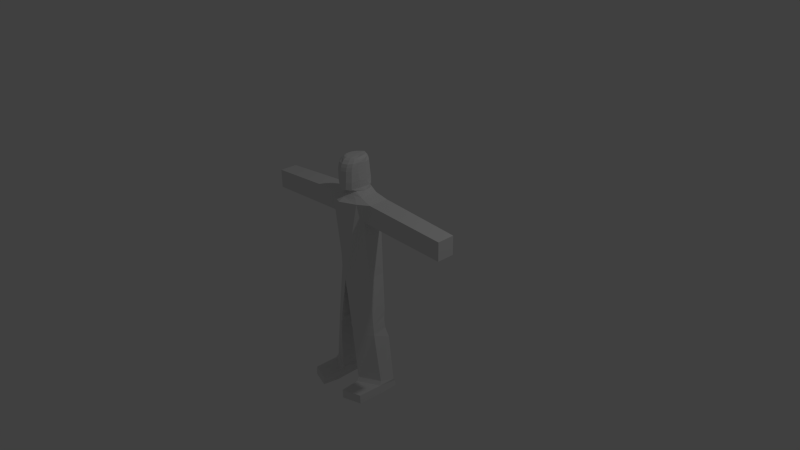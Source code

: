 # Source: untitled.blend  (saved by Blender 2.71.0; exported with 4.5.12 LTS)
import bpy
from mathutils import Matrix  # noqa: F401  (used for matrix-valued properties, if any)

bpy.ops.wm.read_factory_settings(use_empty=True)
scene = bpy.context.scene
scene.name = 'Scene'

# ---- collections
col_collection_1 = bpy.data.collections.new('Collection 1'); scene.collection.children.link(col_collection_1)

# ---- materials (node trees are filled in below, after node groups)
mat_material = bpy.data.materials.new('Material')
mat_material.alpha_threshold = 0.0
mat_material.use_transparent_shadow = False
mat_material.roughness = 0.5
mat_material.line_color = (0.0, 0.0, 0.0, 1.0)

# ---- material node trees

# ---- world
world_world = bpy.data.worlds.new('World'); scene.world = world_world
world_world.color = (0.05088, 0.05088, 0.05088)
world_world.use_sun_shadow = False
world_world.sun_shadow_jitter_overblur = 0.0
world_world.cycles.sampling_method = 'MANUAL'
world_world.cycles.sample_map_resolution = 256

# ---- cameras
cam_camera = bpy.data.cameras.new('Camera')
cam_camera.clip_end = 100.0
cam_camera.lens = 35.0
cam_camera.sensor_width = 32.0
cam_camera.sensor_height = 18.0
cam_camera.ortho_scale = 7.314
cam_camera.dof.focus_distance = 0.0
cam_camera.dof.aperture_fstop = 128.0

# ---- lights
light_lamp = bpy.data.lights.new('Lamp', 'POINT')
light_lamp.transmission_factor = 0.0
light_lamp.cutoff_distance = 30.0
light_lamp.energy = 100.0
light_lamp.shadow_buffer_clip_start = 1.001
light_lamp.shadow_soft_size = 0.1
light_lamp.shadow_maximum_resolution = 0.006
light_lamp.use_absolute_resolution = True
light_lamp.cycles.use_multiple_importance_sampling = False

# ---- meshes
me_cube = bpy.data.meshes.new('Cube')
me_cube.from_pydata([(0.3561, -0.3486, 0.9172), (0.3561, -0.07676, 0.9172), (0.2603, -0.3123, -0.1424), (0.2603, -0.07676, -0.1424), (1.788e-07, -0.534, 0.9172), (-5.96e-08, -0.07676, 0.9172), (2.682e-07, -0.4832, -0.183), (-5.066e-07, -0.07676, -0.183), (0.4599, -0.3899, -1.778), (0.4599, -0.07676, -1.778), (0.1705, -0.5413, -1.778), (0.1705, -0.07676, -1.778), (0.2432, -0.3486, 0.6559), (0.2432, -0.07676, 0.6559), (1.463, -0.3141, 0.8288), (1.463, -0.07676, 0.8288), (1.463, -0.3141, 0.5827), (1.463, -0.07676, 0.5827), (0.09272, -0.3432, 1.445), (0.09412, -0.2279, 1.452), (0.0002733, -0.3958, 1.453), (0.0001644, -0.1023, 1.451), (-5.96e-08, -0.07676, 1.066), (1.788e-07, -0.4823, 1.067), (0.1342, -0.1482, 1.069), (0.09421, -0.4035, 1.062), (-5.96e-08, -0.1003, 1.035), (0.1342, -0.1334, 1.025), (0.1128, -0.3371, 1.023), (1.788e-07, -0.3883, 1.013), (0.1636, -0.4957, -1.659), (0.1636, -0.07676, -1.705), (0.4518, -0.07676, -1.705), (0.4518, -0.3435, -1.659), (0.4511, -0.6872, -1.763), (0.1991, -0.7684, -1.763), (0.1923, -0.7668, -1.644), (0.4429, -0.6849, -1.644), (1.788e-07, -0.4845, 1.156), (-5.96e-08, -0.07676, 1.138), (0.1326, -0.1861, 1.138), (0.1125, -0.4135, 1.159), (0.1202, -0.3897, 1.397), (0.1281, -0.2028, 1.379), (-5.96e-08, -0.08004, 1.4), (0.0001015, -0.46, 1.39), (0.2151, -0.4413, 0.9172), (0.2151, -0.07676, 0.9172), (0.05715, -0.3735, 1.45), (0.03698, -0.1177, 1.447), (0.05046, -0.08007, 1.066), (0.05048, -0.4594, 1.065), (0.08434, -0.09362, 1.033), (0.07518, -0.3689, 1.023), (0.05964, -0.06822, 1.138), (0.06621, -0.4652, 1.159), (0.07613, -0.4361, 1.391), (0.05827, -0.09137, 1.393), (-5.96e-08, -0.08851, 0.9544), (0.2504, -0.09472, 0.9544), (0.2556, -0.3491, 0.9544), (1.788e-07, -0.4611, 0.9544), (0.1623, -0.09162, 0.9544), (0.1649, -0.4051, 0.9544), (0.253, -0.2219, 0.9544), (0.2054, -0.3493, 0.973), (0.1975, -0.1037, 0.973), (0.1499, -0.2311, 1.023), (1.639e-07, -0.3632, 1.458), (0.1039, -0.3052, 1.448), (0.2015, -0.2265, 0.973), (0.06306, -0.3376, 1.458), (0.1375, -0.31, 1.401), (0.1331, -0.3081, 1.173), (0.1214, -0.2891, 1.062), (0.0001882, -0.4313, 1.43), (-5.96e-08, -0.09019, 1.423), (0.1211, -0.1991, 1.427), (0.1103, -0.3583, 1.427), (0.05234, -0.104, 1.426), (0.06603, -0.3983, 1.426), (1.788e-07, -0.4834, 1.108), (0.1253, -0.3006, 1.431), (0.04217, -0.09694, 1.034), (0.1233, -0.09262, 0.9937), (-5.96e-08, -0.09438, 0.9949), (0.08114, -0.09006, 0.9544), (0.06165, -0.0935, 0.9943), (0.046, -0.3786, 1.018), (0.102, -0.387, 0.9889), (1.788e-07, -0.4247, 0.9835), (0.08245, -0.4331, 0.9544), (0.06422, -0.4058, 0.9862), (0.07856, -0.1621, 1.447), (0.1057, -0.1018, 1.068), (0.1068, -0.1018, 1.138), (0.1014, -0.1225, 1.379), (0.08552, -0.1356, 1.424), (-5.96e-08, -0.07676, 1.102), (0.1333, -0.1675, 1.104), (0.1035, -0.4086, 1.107), (0.05514, -0.07403, 1.102), (0.05849, -0.4623, 1.109), (0.1274, -0.2988, 1.115), (0.1063, -0.1018, 1.103), (0.1306, -0.1936, 1.246), (-5.96e-08, -0.07824, 1.248), (0.1178, -0.4142, 1.259), (4.578e-05, -0.4849, 1.254), (0.1289, -0.1999, 1.337), (-5.96e-08, -0.07948, 1.35), (0.1223, -0.4056, 1.354), (8.404e-05, -0.476, 1.348), (0.07068, -0.4635, 1.256), (0.06102, -0.07864, 1.256), (0.1351, -0.3251, 1.268), (0.1044, -0.1111, 1.246), (0.1056, -0.1063, 1.19), (0.1341, -0.3164, 1.219), (0.06032, -0.07329, 1.195), (0.06839, -0.4643, 1.207), (0.1316, -0.1898, 1.191), (2.24e-05, -0.4847, 1.204), (-5.96e-08, -0.07748, 1.186), (0.1151, -0.4138, 1.207), (6.664e-05, -0.4851, 1.302), (0.1203, -0.4145, 1.308), (-5.96e-08, -0.07891, 1.313), (0.1297, -0.197, 1.296), (0.1033, -0.1154, 1.296), (0.136, -0.3212, 1.315), (0.06165, -0.08341, 1.31), (0.07272, -0.4627, 1.304), (0.1023, -0.1189, 1.337), (0.1367, -0.32, 1.36), (0.06218, -0.08739, 1.356), (0.07442, -0.4529, 1.349), (0.1126, -0.4894, -0.9087), (0.3101, -0.1044, -0.9246), (0.1196, -0.07676, -0.9432), (0.3394, -0.3279, -0.9087), (0.3352, -0.3273, -0.855), (0.09737, -0.07676, -0.8192), (0.3043, -0.1133, -0.8125), (0.1099, -0.4892, -0.855), (0.3438, -0.3285, -0.9404), (0.1487, -0.07676, -1.102), (0.3438, -0.07542, -1.063), (0.113, -0.4897, -0.9404), (0.1587, -0.461, -1.609), (0.4582, -0.1097, -1.66), (0.2047, -0.08035, -1.662), (0.4331, -0.3129, -1.609), (0.7748, -0.3336, 0.624), (0.7748, -0.07676, 0.624), (0.8385, -0.07676, 0.8787), (0.8385, -0.3336, 0.8787), (0.04731, -0.2277, 1.452), (8.227e-05, -0.2328, 1.455), (0.09088, -0.4888, -0.805), (0.2943, -0.1012, -0.7456), (0.08053, -0.07676, -0.7648), (0.3296, -0.3262, -0.802), (0.3227, -0.3248, -0.7363), (0.06569, -0.07676, -0.6831), (0.2936, -0.09314, -0.6513), (0.09068, -0.4882, -0.743)], [], [(12, 2, 3, 13), (50, 22, 98, 101), (30, 31, 11, 10), (1, 13, 3, 7, 5, 47), (2, 12, 0, 46, 4, 6), (8, 10, 11, 9), (32, 33, 8, 9), (31, 32, 9, 11), (33, 30, 36, 37), (153, 154, 17, 16), (14, 16, 17, 15), (154, 155, 15, 17), (156, 153, 16, 14), (155, 156, 14, 15), (19, 93, 49, 157), (79, 76, 21, 49), (82, 77, 19, 69), (80, 78, 18, 48), (52, 83, 26, 22, 50), (28, 67, 27, 24, 74, 25), (53, 28, 25, 51), (87, 85, 26, 83), (70, 66, 27, 67), (63, 60, 65, 28, 53, 89), (149, 151, 31, 30), (150, 152, 33, 32), (151, 150, 32, 31), (152, 149, 30, 33), (37, 36, 35, 34), (30, 10, 35, 36), (8, 33, 37, 34), (10, 8, 34, 35), (101, 98, 39, 54), (103, 99, 40, 73), (102, 100, 41, 55), (136, 111, 42, 56), (135, 110, 44, 57), (134, 109, 43, 72), (97, 79, 49, 93), (75, 80, 48, 20), (27, 52, 50, 94, 24), (29, 88, 53, 51, 23), (59, 62, 84, 52, 27, 66), (92, 89, 53, 88), (104, 101, 54, 95), (81, 102, 55, 38), (112, 136, 56, 45), (133, 135, 57, 96), (47, 5, 58, 86, 62), (0, 1, 59, 64, 60), (46, 0, 60, 63), (1, 47, 62, 59), (4, 46, 63, 91, 61), (65, 70, 67, 28), (60, 64, 70, 65), (78, 82, 69, 18), (100, 103, 73, 41), (111, 134, 72, 42), (64, 59, 66, 70), (48, 71, 68, 20), (18, 69, 71, 48), (57, 44, 76, 79), (72, 43, 77, 82), (56, 42, 78, 80), (96, 57, 79, 97), (45, 56, 80, 75), (42, 72, 82, 78), (84, 87, 83, 52), (62, 86, 87, 84), (86, 58, 85, 87), (90, 92, 88, 29), (61, 91, 92, 90), (91, 63, 89, 92), (77, 97, 93, 19), (99, 104, 95, 40), (109, 133, 96, 43), (43, 96, 97, 77), (74, 24, 99, 103), (51, 25, 100, 102), (94, 50, 101, 104), (23, 51, 102, 81), (25, 74, 103, 100), (24, 94, 104, 99), (38, 55, 120, 122), (95, 54, 119, 117), (40, 95, 117, 121), (41, 73, 118, 124), (119, 123, 106, 114), (54, 39, 123, 119), (121, 117, 116, 105), (122, 120, 113, 108), (73, 40, 121, 118), (118, 121, 105, 115), (108, 113, 132, 125), (55, 41, 124, 120), (130, 128, 109, 134), (120, 124, 107, 113), (105, 116, 129, 128), (115, 105, 128, 130), (117, 119, 114, 116), (124, 118, 115, 107), (128, 129, 133, 109), (116, 114, 131, 129), (107, 115, 130, 126), (129, 131, 135, 133), (114, 106, 127, 131), (113, 107, 126, 132), (126, 130, 134, 111), (131, 127, 110, 135), (125, 132, 136, 112), (132, 126, 111, 136), (144, 142, 139, 137), (143, 141, 140, 138), (142, 143, 138, 139), (141, 144, 137, 140), (159, 161, 142, 144), (161, 160, 143, 142), (162, 159, 144, 141), (160, 162, 141, 143), (139, 138, 147, 146), (138, 140, 145, 147), (140, 137, 148, 145), (137, 139, 146, 148), (148, 146, 151, 149), (147, 145, 152, 150), (146, 147, 150, 151), (145, 148, 149, 152), (12, 13, 154, 153), (13, 1, 155, 154), (0, 12, 153, 156), (1, 0, 156, 155), (157, 49, 21, 158), (69, 19, 157, 71), (71, 157, 158, 68), (166, 164, 161, 159), (164, 165, 160, 161), (163, 166, 159, 162), (165, 163, 162, 160), (6, 7, 164, 166), (2, 6, 166, 163), (7, 3, 165, 164), (3, 2, 163, 165)])
me_cube.materials.append(mat_material)
me_cube.use_remesh_preserve_volume = False
me_cube.use_remesh_preserve_attributes = False
me_cube.use_mirror_vertex_groups = False
me_cube.update()

# ---- objects
ob_cube = bpy.data.objects.new('Cube', me_cube)
ob_lamp = bpy.data.objects.new('Lamp', light_lamp)
ob_camera = bpy.data.objects.new('Camera', cam_camera)

# ---- transforms, parenting, visibility, modifiers, constraints
ob_cube.location = (0.0, 0.0, 0.0)
ob_cube.lock_rotations_4d = False
ob_cube.empty_display_type = 'ARROWS'
ob_cube.lineart.crease_threshold = 0.0
_m = ob_cube.modifiers.new('Mirror', 'MIRROR')
ob_lamp.location = (4.076, 1.005, 5.904)
ob_lamp.rotation_euler = (0.6503, 0.05522, 1.866)
ob_lamp.lock_rotations_4d = False
ob_lamp.empty_display_type = 'ARROWS'
ob_lamp.color = (0.0, 0.0, 0.0, 0.0)
ob_lamp.lineart.crease_threshold = 0.0
ob_camera.location = (7.481, -6.508, 5.344)
ob_camera.rotation_euler = (1.109, 0.01082, 0.8149)
ob_camera.lock_rotations_4d = False
ob_camera.empty_display_type = 'ARROWS'
ob_camera.color = (0.0, 0.0, 0.0, 0.0)
ob_camera.display_type = 'WIRE'
ob_camera.lineart.crease_threshold = 0.0

# ---- collection membership
col_collection_1.objects.link(ob_cube)
col_collection_1.objects.link(ob_lamp)
col_collection_1.objects.link(ob_camera)

# ---- scene / render settings (as saved in the file)
scene.camera = ob_camera
scene.frame_start = 1; scene.frame_end = 250; scene.frame_set(1)
scene.render.engine = 'BLENDER_EEVEE_NEXT'
scene.render.image_settings.compression = 90
scene.render.resolution_percentage = 50
scene.render.dither_intensity = 0.0
scene.cycles.use_denoising = False
scene.cycles.samples = 10
scene.cycles.sampling_pattern = 'TABULATED_SOBOL'
scene.cycles.light_sampling_threshold = 0.0
scene.cycles.use_adaptive_sampling = False
scene.cycles.use_light_tree = False
scene.cycles.blur_glossy = 0.0
scene.cycles.volume_bounces = 1
scene.cycles.pixel_filter_type = 'GAUSSIAN'
scene.cycles.sample_clamp_indirect = 0.0
scene.view_settings.view_transform = 'Standard'
bpy.context.view_layer.update()
